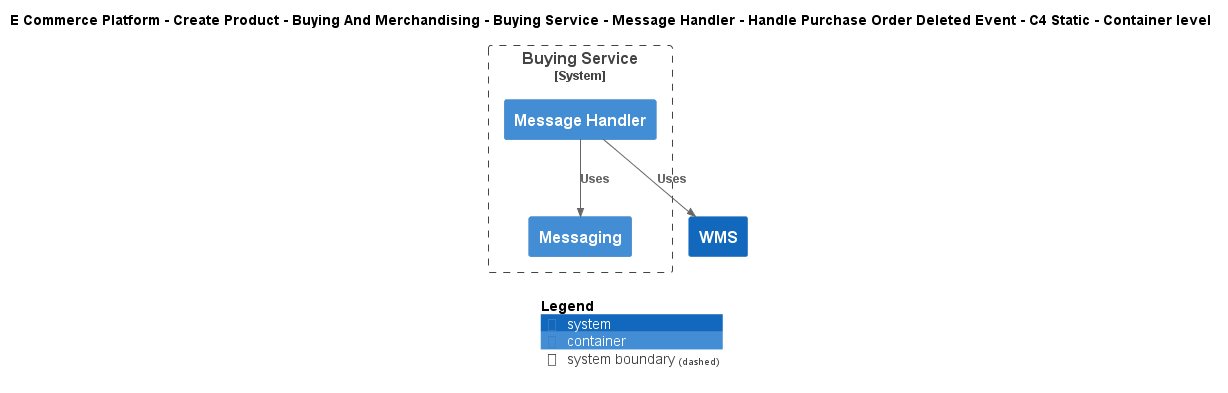

The diagram above was rendered by PlantUML. Its source (embedded in the PNG):
@startuml
!include ..\..\..\..\..\..\..\..\..\.c4s\C4_Container.puml

AddElementTag("c4interflow:lifecycle:new", $bgColor=green, $fontColor=#ffffff, $borderColor=green, $shadowing="False")
AddElementTag("c4interflow:lifecycle:changed", $bgColor=orange, $fontColor=#ffffff, $borderColor=orange, $shadowing="False")
AddElementTag("c4interflow:lifecycle:removed", $bgColor=red, $fontColor=#ffffff, $borderColor=red, $shadowing="False")

AddRelTag("c4interflow:lifecycle:new", $textColor=green, $lineColor=green)
AddRelTag("c4interflow:lifecycle:changed", $textColor=orange, $lineColor=orange)
AddRelTag("c4interflow:lifecycle:removed", $textColor=red, $lineColor=red)

SHOW_PERSON_PORTRAIT()
LAYOUT_TOP_DOWN()

skinparam linetype polyline

title E Commerce Platform - Create Product - Buying And Merchandising - Buying Service - Message Handler - Handle Purchase Order Deleted Event - C4 Static - Container level


System_Boundary(ECommercePlatform.CreateProduct.BuyingAndMerchandising.SoftwareSystems.BuyingService, "Buying Service") {
    Container(ECommercePlatform.CreateProduct.BuyingAndMerchandising.SoftwareSystems.BuyingService.Containers.MessageHandler, "Message Handler", "", "")
    Container(ECommercePlatform.CreateProduct.BuyingAndMerchandising.SoftwareSystems.BuyingService.Containers.Messaging, "Messaging", "", "")
}
System(ECommercePlatform.Deliver.Fulfilment.SoftwareSystems.WMS, "WMS", "")

Rel(ECommercePlatform.CreateProduct.BuyingAndMerchandising.SoftwareSystems.BuyingService.Containers.MessageHandler, ECommercePlatform.CreateProduct.BuyingAndMerchandising.SoftwareSystems.BuyingService.Containers.Messaging, "Uses")
Rel(ECommercePlatform.CreateProduct.BuyingAndMerchandising.SoftwareSystems.BuyingService.Containers.MessageHandler, ECommercePlatform.Deliver.Fulfilment.SoftwareSystems.WMS, "Uses")


SHOW_LEGEND()
@enduml